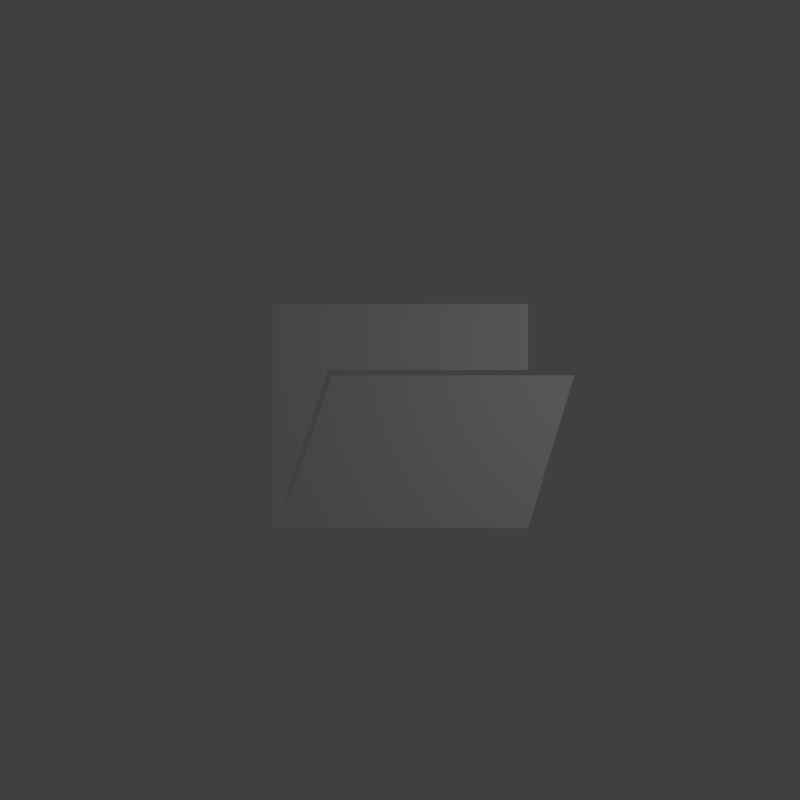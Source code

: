# Source: open.blend  (saved by Blender 2.79.0; exported with 4.5.12 LTS)
import bpy
from mathutils import Matrix  # noqa: F401  (used for matrix-valued properties, if any)

bpy.ops.wm.read_factory_settings(use_empty=True)
scene = bpy.context.scene
scene.name = 'Scene'

# ---- collections
col_collection_1 = bpy.data.collections.new('Collection 1'); scene.collection.children.link(col_collection_1)
col_collection_5 = bpy.data.collections.new('Collection 5'); scene.collection.children.link(col_collection_5)

# ---- materials (node trees are filled in below, after node groups)
mat_material = bpy.data.materials.new('Material')
mat_material.alpha_threshold = 0.0
mat_material.use_transparent_shadow = False
mat_material.roughness = 0.5
mat_material.line_color = (0.0, 0.0, 0.0, 1.0)

# ---- material node trees

# ---- world
world_world = bpy.data.worlds.new('World'); scene.world = world_world
world_world.color = (0.05088, 0.05088, 0.05088)
world_world.use_sun_shadow = False
world_world.sun_shadow_jitter_overblur = 0.0
world_world.cycles.sampling_method = 'MANUAL'

# ---- cameras
cam_camera = bpy.data.cameras.new('Camera')
cam_camera.clip_end = 100.0
cam_camera.lens = 35.0
cam_camera.sensor_width = 32.0
cam_camera.sensor_height = 18.0
cam_camera.ortho_scale = 7.314
cam_camera.dof.focus_distance = 0.0
cam_camera.dof.aperture_fstop = 128.0

# ---- lights
light_lamp = bpy.data.lights.new('Lamp', 'POINT')
light_lamp.transmission_factor = 0.0
light_lamp.cutoff_distance = 30.0
light_lamp.energy = 100.0
light_lamp.shadow_buffer_clip_start = 1.001
light_lamp.shadow_soft_size = 0.1
light_lamp.shadow_maximum_resolution = 0.006
light_lamp.use_absolute_resolution = True

# ---- meshes
me_plane_002 = bpy.data.meshes.new('Plane.002')
me_plane_002.from_pydata([(-1.0, -1.0, 0.0), (1.0, -1.0, 0.0), (-1.0, 0.7501, 0.0), (1.0, 0.7501, 0.0), (-0.8847, -0.7302, 3.725e-09), (-0.5589, 0.2359, 3.725e-09), (-0.911, -0.911, 7.451e-09), (1.0, 0.2331, 0.0), (-0.5293, 0.1932, 3.725e-09), (1.36, 0.1932, 0.0)], [], [(0, 1, 9, 8, 6, 4, 5, 7, 3, 2)])
me_plane_002.materials.append(mat_material)
me_plane_002.use_remesh_preserve_volume = False
me_plane_002.use_remesh_preserve_attributes = False
me_plane_002.use_mirror_vertex_groups = False
me_plane_002.update()

# ---- objects
ob_lamp = bpy.data.objects.new('Lamp', light_lamp)
ob_camera = bpy.data.objects.new('Camera', cam_camera)
ob_plane = bpy.data.objects.new('Plane', me_plane_002)

# ---- transforms, parenting, visibility, modifiers, constraints
ob_lamp.location = (4.076, 1.005, 5.904)
ob_lamp.rotation_euler = (0.6503, 0.05522, 1.866)
ob_lamp.lock_rotations_4d = False
ob_lamp.empty_display_type = 'ARROWS'
ob_lamp.color = (0.0, 0.0, 0.0, 0.0)
ob_lamp.lineart.crease_threshold = 0.0
ob_camera.location = (0.0, 0.0, 14.99)
ob_camera.lock_rotations_4d = False
ob_camera.empty_display_type = 'ARROWS'
ob_camera.color = (0.0, 0.0, 0.0, 0.0)
ob_camera.display_type = 'WIRE'
ob_camera.lineart.crease_threshold = 0.0
ob_plane.location = (0.0, 0.0, 0.0)
ob_plane.scale = (2.195, 2.195, 2.195)
ob_plane.lineart.crease_threshold = 0.0

# ---- collection membership
col_collection_1.objects.link(ob_lamp)
col_collection_1.objects.link(ob_camera)
col_collection_5.objects.link(ob_plane)

# ---- scene / render settings (as saved in the file)
scene.camera = ob_camera
scene.frame_start = 1; scene.frame_end = 250; scene.frame_set(1)
scene.render.engine = 'BLENDER_EEVEE_NEXT'
scene.render.resolution_x = 500
scene.render.resolution_y = 500
scene.render.dither_intensity = 0.0
scene.render.film_transparent = True
scene.cycles.use_denoising = False
scene.cycles.samples = 128
scene.cycles.sampling_pattern = 'TABULATED_SOBOL'
scene.cycles.use_adaptive_sampling = False
scene.cycles.use_light_tree = False
scene.cycles.blur_glossy = 0.0
scene.cycles.sample_clamp_indirect = 0.0
scene.view_settings.view_transform = 'Standard'
bpy.context.view_layer.update()
